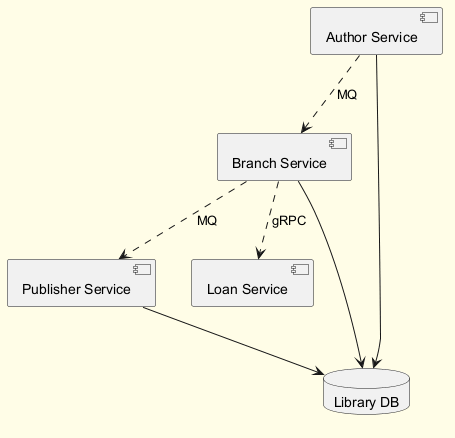

The diagram above was rendered by PlantUML. Its source (embedded in the PNG):
@startuml
skinparam backgroundColor #FFFDE7
skinparam classBackgroundColor #FFF9C4
skinparam classBorderColor #F57F17
component "Author Service" as C_AuthorService
component "Publisher Service" as C_PublisherService
component "Branch Service" as C_BranchService
component "Loan Service" as C_LoanService
database "Library DB" as DB_library
C_AuthorService --> DB_library
C_PublisherService --> DB_library
C_BranchService --> DB_library
C_BranchService ..> C_LoanService : gRPC
C_BranchService ..> C_PublisherService : MQ
C_AuthorService ..> C_BranchService : MQ
@enduml